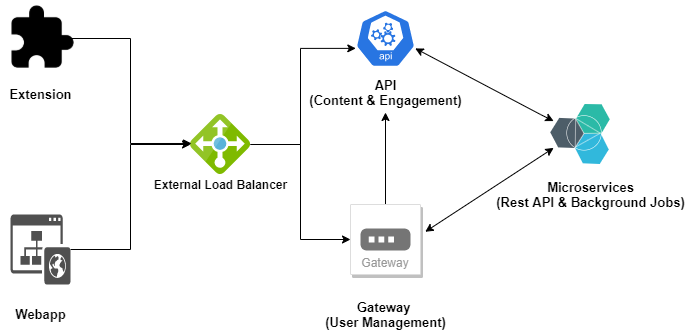

The diagram above was exported from draw.io. Its source (the exported page's mxGraphModel, read from the mxfile embedded in the PNG):
<mxGraphModel dx="868" dy="450" grid="1" gridSize="10" guides="1" tooltips="1" connect="1" arrows="1" fold="1" page="1" pageScale="1" pageWidth="850" pageHeight="1100" background="none" math="0" shadow="0">
  <root>
    <mxCell id="0" />
    <mxCell id="1" parent="0" />
    <mxCell id="yG89fCCazvSqgxreGUSR-1" value="" style="shape=image;html=1;verticalAlign=top;verticalLabelPosition=bottom;labelBackgroundColor=#ffffff;imageAspect=0;aspect=fixed;image=https://cdn1.iconfinder.com/data/icons/material-core/23/extension-128.png" vertex="1" parent="1">
      <mxGeometry x="80" y="290" width="68" height="68" as="geometry" />
    </mxCell>
    <mxCell id="yG89fCCazvSqgxreGUSR-17" value="" style="edgeStyle=orthogonalEdgeStyle;rounded=0;orthogonalLoop=1;jettySize=auto;html=1;fontSize=15;" edge="1" parent="1" source="yG89fCCazvSqgxreGUSR-2">
      <mxGeometry relative="1" as="geometry">
        <mxPoint x="260" y="430" as="targetPoint" />
        <Array as="points">
          <mxPoint x="200" y="535" />
          <mxPoint x="200" y="430" />
        </Array>
      </mxGeometry>
    </mxCell>
    <mxCell id="yG89fCCazvSqgxreGUSR-2" value="" style="sketch=0;pointerEvents=1;shadow=0;dashed=0;html=1;strokeColor=none;fillColor=#505050;labelPosition=center;verticalLabelPosition=bottom;verticalAlign=top;outlineConnect=0;align=center;shape=mxgraph.office.sites.website_public;" vertex="1" parent="1">
      <mxGeometry x="80" y="500" width="60" height="70" as="geometry" />
    </mxCell>
    <mxCell id="yG89fCCazvSqgxreGUSR-3" value="&lt;b style=&quot;font-size: 13px;&quot;&gt;&lt;font style=&quot;font-size: 13px;&quot;&gt;Extension&lt;/font&gt;&lt;/b&gt;" style="text;html=1;align=center;verticalAlign=middle;resizable=0;points=[];autosize=1;strokeColor=none;fillColor=none;fontSize=13;" vertex="1" parent="1">
      <mxGeometry x="70" y="370" width="80" height="20" as="geometry" />
    </mxCell>
    <mxCell id="yG89fCCazvSqgxreGUSR-4" value="&lt;b style=&quot;font-size: 13px;&quot;&gt;Webapp&lt;/b&gt;" style="text;html=1;align=center;verticalAlign=middle;resizable=0;points=[];autosize=1;strokeColor=none;fillColor=none;fontSize=13;" vertex="1" parent="1">
      <mxGeometry x="75" y="590" width="70" height="20" as="geometry" />
    </mxCell>
    <mxCell id="yG89fCCazvSqgxreGUSR-25" value="" style="edgeStyle=orthogonalEdgeStyle;rounded=0;orthogonalLoop=1;jettySize=auto;html=1;fontSize=15;entryX=0.005;entryY=0.63;entryDx=0;entryDy=0;entryPerimeter=0;" edge="1" parent="1" source="yG89fCCazvSqgxreGUSR-8" target="yG89fCCazvSqgxreGUSR-18">
      <mxGeometry relative="1" as="geometry">
        <Array as="points">
          <mxPoint x="370" y="430" />
          <mxPoint x="370" y="334" />
        </Array>
      </mxGeometry>
    </mxCell>
    <mxCell id="yG89fCCazvSqgxreGUSR-8" value="" style="sketch=0;aspect=fixed;html=1;points=[];align=center;image;fontSize=12;image=img/lib/mscae/Load_Balancer_feature.svg;" vertex="1" parent="1">
      <mxGeometry x="260" y="400" width="60" height="60" as="geometry" />
    </mxCell>
    <mxCell id="yG89fCCazvSqgxreGUSR-29" value="" style="edgeStyle=orthogonalEdgeStyle;rounded=0;orthogonalLoop=1;jettySize=auto;html=1;fontSize=12;entryX=0;entryY=0.5;entryDx=0;entryDy=0;" edge="1" parent="1" target="yG89fCCazvSqgxreGUSR-19">
      <mxGeometry relative="1" as="geometry">
        <mxPoint x="320" y="430" as="sourcePoint" />
        <mxPoint x="290" y="540" as="targetPoint" />
      </mxGeometry>
    </mxCell>
    <mxCell id="yG89fCCazvSqgxreGUSR-9" value="&lt;b style=&quot;font-size: 12px;&quot;&gt;External Load Balancer&lt;/b&gt;" style="text;html=1;align=center;verticalAlign=middle;resizable=0;points=[];autosize=1;strokeColor=none;fillColor=none;fontSize=12;" vertex="1" parent="1">
      <mxGeometry x="215" y="460" width="150" height="20" as="geometry" />
    </mxCell>
    <mxCell id="yG89fCCazvSqgxreGUSR-16" value="" style="edgeStyle=orthogonalEdgeStyle;rounded=0;orthogonalLoop=1;jettySize=auto;html=1;fontSize=15;entryX=0.017;entryY=0.483;entryDx=0;entryDy=0;entryPerimeter=0;" edge="1" parent="1" target="yG89fCCazvSqgxreGUSR-8">
      <mxGeometry relative="1" as="geometry">
        <mxPoint x="140" y="324" as="sourcePoint" />
        <mxPoint x="200" y="435" as="targetPoint" />
        <Array as="points">
          <mxPoint x="200" y="324" />
          <mxPoint x="200" y="429" />
        </Array>
      </mxGeometry>
    </mxCell>
    <mxCell id="yG89fCCazvSqgxreGUSR-18" value="" style="sketch=0;html=1;dashed=0;whitespace=wrap;fillColor=#2875E2;strokeColor=#ffffff;points=[[0.005,0.63,0],[0.1,0.2,0],[0.9,0.2,0],[0.5,0,0],[0.995,0.63,0],[0.72,0.99,0],[0.5,1,0],[0.28,0.99,0]];shape=mxgraph.kubernetes.icon;prIcon=api;fontSize=15;" vertex="1" parent="1">
      <mxGeometry x="425" y="286" width="60" height="76" as="geometry" />
    </mxCell>
    <mxCell id="yG89fCCazvSqgxreGUSR-37" value="" style="edgeStyle=orthogonalEdgeStyle;rounded=0;orthogonalLoop=1;jettySize=auto;html=1;fontSize=13;" edge="1" parent="1" source="yG89fCCazvSqgxreGUSR-19" target="yG89fCCazvSqgxreGUSR-22">
      <mxGeometry relative="1" as="geometry" />
    </mxCell>
    <mxCell id="yG89fCCazvSqgxreGUSR-19" value="Gateway" style="strokeColor=#dddddd;shadow=1;strokeWidth=1;rounded=1;absoluteArcSize=1;arcSize=2;labelPosition=center;verticalLabelPosition=middle;align=center;verticalAlign=bottom;spacingLeft=0;fontColor=#999999;fontSize=12;whiteSpace=wrap;spacingBottom=2;" vertex="1" parent="1">
      <mxGeometry x="420" y="490" width="70" height="70" as="geometry" />
    </mxCell>
    <mxCell id="yG89fCCazvSqgxreGUSR-20" value="" style="sketch=0;dashed=0;connectable=0;html=1;fillColor=#757575;strokeColor=none;shape=mxgraph.gcp2.gateway_icon;part=1;fontSize=15;" vertex="1" parent="yG89fCCazvSqgxreGUSR-19">
      <mxGeometry x="0.5" width="50" height="22" relative="1" as="geometry">
        <mxPoint x="-25" y="24" as="offset" />
      </mxGeometry>
    </mxCell>
    <mxCell id="yG89fCCazvSqgxreGUSR-22" value="API&lt;br style=&quot;font-size: 13px;&quot;&gt;(Content &amp;amp; Engagement)" style="text;html=1;align=center;verticalAlign=middle;resizable=0;points=[];autosize=1;strokeColor=none;fillColor=none;fontSize=13;fontStyle=1" vertex="1" parent="1">
      <mxGeometry x="370" y="358" width="170" height="40" as="geometry" />
    </mxCell>
    <mxCell id="yG89fCCazvSqgxreGUSR-23" value="&lt;b style=&quot;font-size: 13px;&quot;&gt;Gateway&amp;nbsp;&lt;br style=&quot;font-size: 13px;&quot;&gt;(User Management)&lt;/b&gt;" style="text;html=1;align=center;verticalAlign=middle;resizable=0;points=[];autosize=1;strokeColor=none;fillColor=none;fontSize=13;" vertex="1" parent="1">
      <mxGeometry x="385" y="580" width="140" height="40" as="geometry" />
    </mxCell>
    <mxCell id="yG89fCCazvSqgxreGUSR-30" value="" style="aspect=fixed;perimeter=ellipsePerimeter;html=1;align=center;shadow=0;dashed=0;fontColor=#4277BB;labelBackgroundColor=#ffffff;fontSize=12;spacingTop=3;image;image=img/lib/ibm/miscellaneous/microservices_application.svg;" vertex="1" parent="1">
      <mxGeometry x="620" y="390" width="60" height="60" as="geometry" />
    </mxCell>
    <mxCell id="yG89fCCazvSqgxreGUSR-31" value="Microservices&lt;br&gt;(Rest API &amp;amp; Background Jobs)" style="text;html=1;align=center;verticalAlign=middle;resizable=0;points=[];autosize=1;strokeColor=none;fillColor=none;fontSize=13;fontStyle=1" vertex="1" parent="1">
      <mxGeometry x="560" y="460" width="200" height="40" as="geometry" />
    </mxCell>
    <mxCell id="yG89fCCazvSqgxreGUSR-35" value="" style="endArrow=classic;startArrow=classic;html=1;rounded=0;fontSize=13;exitX=0.995;exitY=0.63;exitDx=0;exitDy=0;exitPerimeter=0;entryX=0;entryY=0.25;entryDx=0;entryDy=0;" edge="1" parent="1" source="yG89fCCazvSqgxreGUSR-18" target="yG89fCCazvSqgxreGUSR-30">
      <mxGeometry width="50" height="50" relative="1" as="geometry">
        <mxPoint x="625" y="358" as="sourcePoint" />
        <mxPoint x="640" y="334" as="targetPoint" />
        <Array as="points">
          <mxPoint x="610" y="400" />
        </Array>
      </mxGeometry>
    </mxCell>
    <mxCell id="yG89fCCazvSqgxreGUSR-36" value="" style="endArrow=classic;startArrow=classic;html=1;rounded=0;fontSize=13;exitX=0.995;exitY=0.63;exitDx=0;exitDy=0;exitPerimeter=0;entryX=0;entryY=0.75;entryDx=0;entryDy=0;" edge="1" parent="1" target="yG89fCCazvSqgxreGUSR-30">
      <mxGeometry width="50" height="50" relative="1" as="geometry">
        <mxPoint x="494.70000000000005" y="517.3" as="sourcePoint" />
        <mxPoint x="633.1671842700025" y="590.0035921350012" as="targetPoint" />
        <Array as="points" />
      </mxGeometry>
    </mxCell>
  </root>
</mxGraphModel>